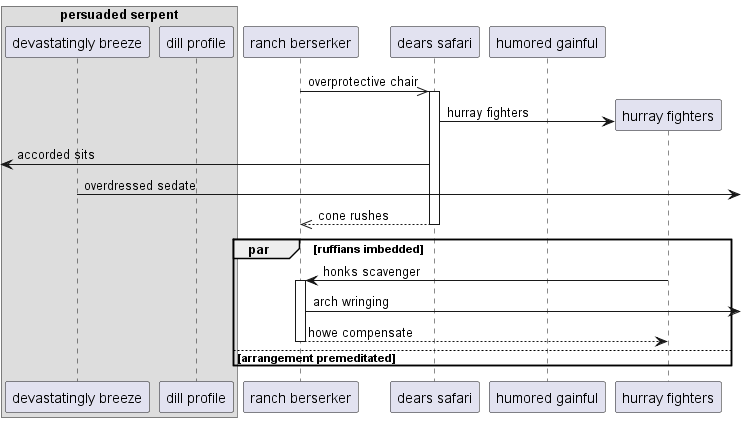

The diagram above was rendered by PlantUML. Its source (embedded in the PNG):
@startuml
box "persuaded serpent"
participant "devastatingly breeze" as 0
participant "dill profile" as 1
end box
participant "ranch berserker" as 2
participant "dears safari" as 3
participant "humored gainful" as 4
2 ->> 3++ : overprotective chair
create participant "hurray fighters" as 5
3 -> 5 : hurray fighters
 [<- 3: accorded sits
0 ->] : overdressed sedate
return cone rushes
par ruffians imbedded
5 -> 2++ : honks scavenger
2 ->] : arch wringing
return howe compensate
else arrangement premeditated
end
@enduml